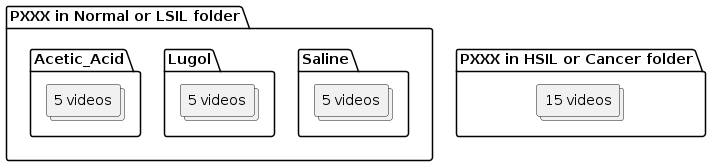

The diagram above was rendered by PlantUML. Its source (embedded in the PNG):
@startuml 3D_patient_data

folder PXXX1 as "PXXX in Normal or LSIL folder" {
    folder Saline {
        collections VideosSaline1 as "5 videos"
    }    
    folder Lugol {
        collections VideosLugol1 as "5 videos"
    }
    folder Acetic_Acid{
        collections VideosAcetic1 as "5 videos"
    }
}

folder PXXX2 as "PXXX in HSIL or Cancer folder" {
    collections Tout as "15 videos"
}

@enduml